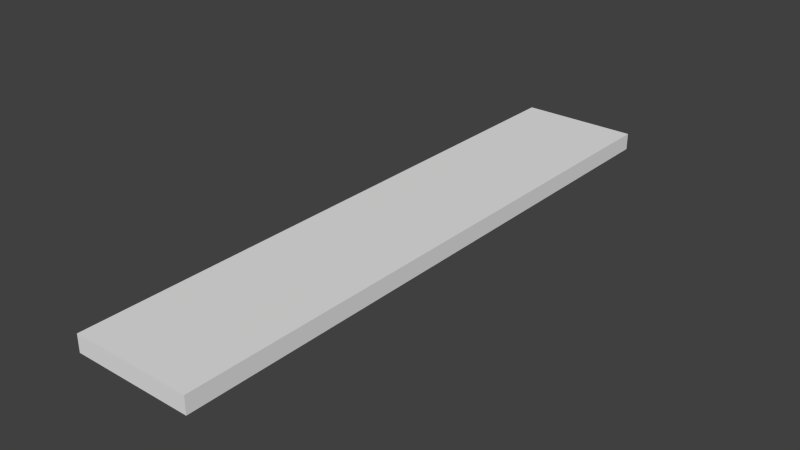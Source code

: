 # Source: LBSR_Plank.blend  (saved by Blender 2.73.0; exported with 4.5.12 LTS)
import bpy
from mathutils import Matrix  # noqa: F401  (used for matrix-valued properties, if any)

bpy.ops.wm.read_factory_settings(use_empty=True)
scene = bpy.context.scene
scene.name = 'Scene'

# ---- collections
col_collection_1 = bpy.data.collections.new('Collection 1'); scene.collection.children.link(col_collection_1)

# ---- materials (node trees are filled in below, after node groups)
mat_material = bpy.data.materials.new('Material')
mat_material.alpha_threshold = 0.0
mat_material.use_transparent_shadow = False
mat_material.roughness = 0.5

# ---- material node trees

# ---- world
world_world = bpy.data.worlds.new('World'); scene.world = world_world
world_world.color = (0.05088, 0.05088, 0.05088)
world_world.use_sun_shadow = False
world_world.sun_shadow_jitter_overblur = 0.0
world_world.cycles.sampling_method = 'MANUAL'
world_world.cycles.sample_map_resolution = 256

# ---- meshes
me_cube = bpy.data.meshes.new('Cube')
me_cube.from_pydata([(0.3264, 1.776, 0.5896), (0.3264, -1.776, 0.5896), (-0.3845, -1.776, 0.5896), (-0.3845, 1.776, 0.5896), (0.3264, 1.776, 0.6905), (0.3264, -1.776, 0.6905), (-0.3845, -1.776, 0.6905), (-0.3845, 1.776, 0.6905)], [], [(0, 1, 2, 3), (4, 7, 6, 5), (0, 4, 5, 1), (1, 5, 6, 2), (2, 6, 7, 3), (4, 0, 3, 7)])
_uv = me_cube.uv_layers.new(name='UVMap')
_uv.uv.foreach_set('vector', [0.2299, 0.6353, 0.6391, 0.628, 0.638, 0.513, 0.2288, 0.5203, 0.2244, 0.6365, 0.2233, 0.5186, 0.6431, 0.5111, 0.6442, 0.629, 0.2299, 0.6353, 0.2244, 0.6365, 0.6442, 0.629, 0.6391, 0.628, 0.6391, 0.628, 0.6442, 0.629, 0.6431, 0.5111, 0.638, 0.513, 0.638, 0.513, 0.6431, 0.5111, 0.2233, 0.5186, 0.2288, 0.5203, 0.2244, 0.6365, 0.2299, 0.6353, 0.2288, 0.5203, 0.2233, 0.5186])
me_cube.materials.append(mat_material)
me_cube.use_remesh_preserve_volume = False
me_cube.use_remesh_preserve_attributes = False
me_cube.use_mirror_vertex_groups = False
me_cube.update()

# ---- objects
ob_plank = bpy.data.objects.new('Plank', me_cube)

# ---- transforms, parenting, visibility, modifiers, constraints
ob_plank.location = (0.0, 0.0, 0.0)
ob_plank.lock_rotations_4d = False
ob_plank.empty_display_type = 'ARROWS'
ob_plank.lineart.crease_threshold = 0.0

# ---- collection membership
col_collection_1.objects.link(ob_plank)

# ---- scene / render settings (as saved in the file)
scene.frame_start = 1; scene.frame_end = 250; scene.frame_set(1)
scene.render.engine = 'BLENDER_EEVEE_NEXT'
scene.render.resolution_percentage = 50
scene.render.dither_intensity = 0.0
scene.cycles.use_denoising = False
scene.cycles.samples = 10
scene.cycles.sampling_pattern = 'TABULATED_SOBOL'
scene.cycles.light_sampling_threshold = 0.0
scene.cycles.use_adaptive_sampling = False
scene.cycles.use_light_tree = False
scene.cycles.blur_glossy = 0.0
scene.cycles.pixel_filter_type = 'GAUSSIAN'
scene.cycles.sample_clamp_indirect = 0.0
scene.view_settings.view_transform = 'Standard'
bpy.context.view_layer.update()

# ---- added for rendering (the .blend has no active camera and no usable light): camera, sun
cam_auto = bpy.data.cameras.new('AutoCamera')
cam_auto.lens = 50.0
cam_auto.sensor_width = 36.0
cam_auto.clip_end = 1000.0
ob_auto_camera = bpy.data.objects.new('AutoCamera', cam_auto)
scene.collection.objects.link(ob_auto_camera)
ob_auto_camera.location = (3.32349, -4.02306, 3.32212)
ob_auto_camera.rotation_euler = (1.09748, -7.21219e-08, 0.694738)
scene.camera = ob_auto_camera
light_auto_sun = bpy.data.lights.new('AutoSun', 'SUN')
light_auto_sun.energy = 3.0
light_auto_sun.angle = 0.0523599
ob_auto_sun = bpy.data.objects.new('AutoSun', light_auto_sun)
scene.collection.objects.link(ob_auto_sun)
ob_auto_sun.rotation_euler = (0.872665, 0.174533, 0.523599)
bpy.context.view_layer.update()

